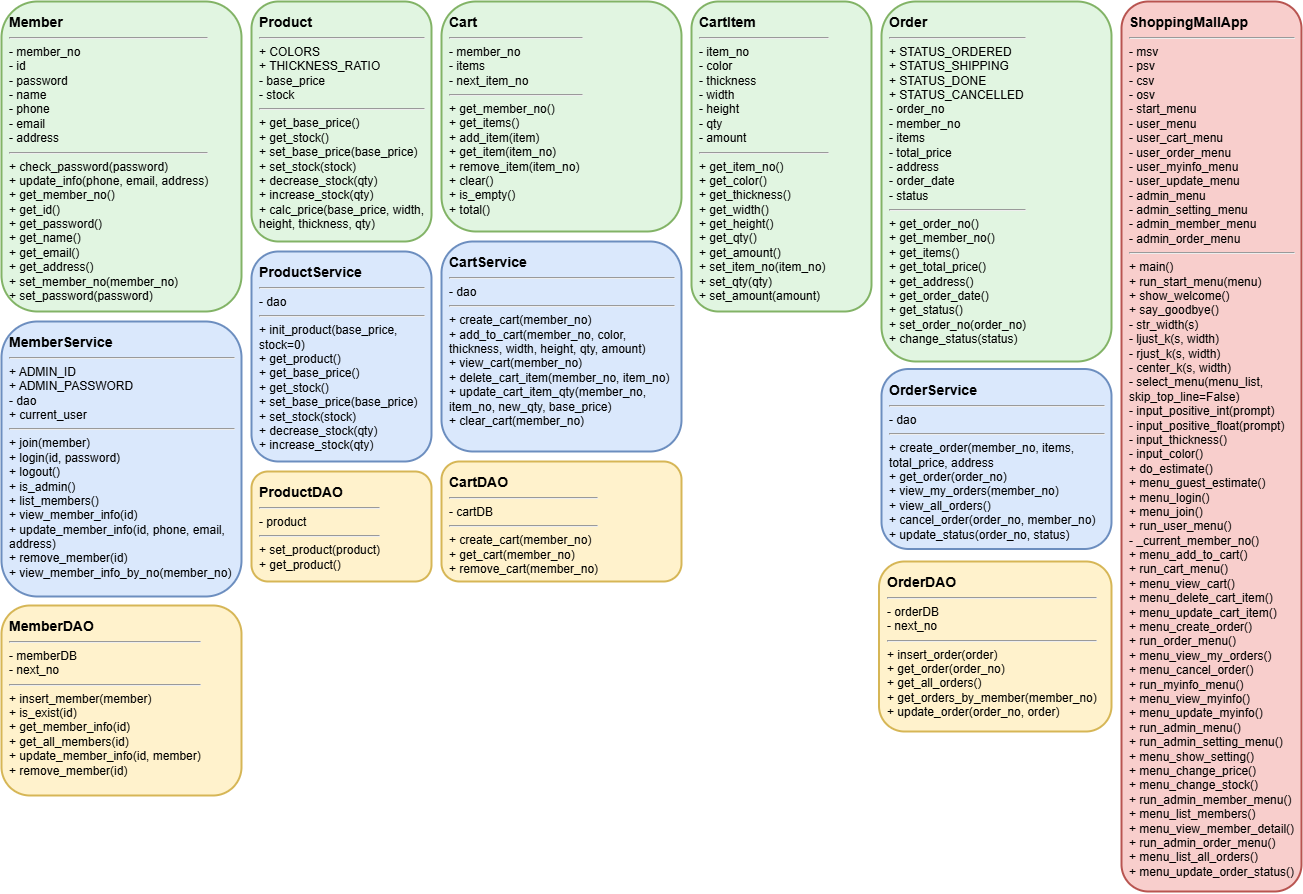

The diagram above was exported from draw.io. Its source (the exported page's mxGraphModel, read from the mxfile embedded in the PNG):
<mxGraphModel dx="2175" dy="1195" grid="1" gridSize="10" guides="1" tooltips="1" connect="1" arrows="1" fold="1" page="1" pageScale="1" pageWidth="3000" pageHeight="2100" math="0" shadow="0">
  <root>
    <mxCell id="0" />
    <mxCell id="1" parent="0" />
    <mxCell id="v7" parent="1" style="rounded=1;whiteSpace=wrap;html=1;align=left;verticalAlign=top;spacing=8;fontSize=12;strokeWidth=2;shadow=0;fillColor=#e1f5e1;strokeColor=#82b366;" value="&lt;div style=&quot;font-size:14px&quot;&gt;&lt;b&gt;Member&lt;/b&gt;&lt;/div&gt;&lt;hr&gt;&lt;div align=&quot;left&quot;&gt;- member_no&lt;/div&gt;&lt;div align=&quot;left&quot;&gt;- id&lt;/div&gt;&lt;div align=&quot;left&quot;&gt;- password&lt;/div&gt;&lt;div align=&quot;left&quot;&gt;- name&lt;/div&gt;&lt;div align=&quot;left&quot;&gt;- phone&lt;/div&gt;&lt;div align=&quot;left&quot;&gt;- email&lt;/div&gt;&lt;div align=&quot;left&quot;&gt;- address&lt;/div&gt;&lt;hr&gt;&lt;div align=&quot;left&quot;&gt;+ check_password(password)&lt;/div&gt;&lt;div align=&quot;left&quot;&gt;+ update_info(phone, email, address)&lt;/div&gt;&lt;div align=&quot;left&quot;&gt;+ get_member_no()&lt;/div&gt;&lt;div align=&quot;left&quot;&gt;+ get_id()&lt;/div&gt;&lt;div align=&quot;left&quot;&gt;+ get_password()&lt;/div&gt;&lt;div align=&quot;left&quot;&gt;+ get_name()&lt;/div&gt;&lt;div align=&quot;left&quot;&gt;+ get_email()&lt;/div&gt;&lt;div align=&quot;left&quot;&gt;+ get_address()&lt;/div&gt;&lt;div align=&quot;left&quot;&gt;+ set_member_no(member_no)&lt;/div&gt;&lt;div align=&quot;left&quot;&gt;+ set_password(password)&lt;/div&gt;" vertex="1">
      <mxGeometry height="310" width="240" x="70" y="170" as="geometry" />
    </mxCell>
    <mxCell id="v8" parent="1" style="rounded=1;whiteSpace=wrap;html=1;align=left;verticalAlign=top;spacing=8;fontSize=12;strokeWidth=2;shadow=0;fillColor=#e1f5e1;strokeColor=#82b366;" value="&lt;div style=&quot;font-size:14px&quot;&gt;&lt;b&gt;Product&lt;/b&gt;&lt;/div&gt;&lt;hr&gt;&lt;div align=&quot;left&quot;&gt;+ COLORS&lt;/div&gt;&lt;div align=&quot;left&quot;&gt;+ THICKNESS_RATIO&lt;/div&gt;&lt;div align=&quot;left&quot;&gt;- base_price&lt;/div&gt;&lt;div align=&quot;left&quot;&gt;- stock&lt;/div&gt;&lt;hr&gt;&lt;div align=&quot;left&quot;&gt;+ get_base_price()&lt;/div&gt;&lt;div align=&quot;left&quot;&gt;+ get_stock()&lt;/div&gt;&lt;div align=&quot;left&quot;&gt;&lt;div align=&quot;left&quot;&gt;+ set_base_price(base_price)&lt;/div&gt;&lt;div align=&quot;left&quot;&gt;+ set_stock(stock)&lt;/div&gt;&lt;/div&gt;&lt;div align=&quot;left&quot;&gt;+ decrease_stock(qty)&lt;/div&gt;&lt;div align=&quot;left&quot;&gt;+ increase_stock(qty)&lt;/div&gt;&lt;div align=&quot;left&quot;&gt;+ calc_price(base_price, width, height, thickness, qty)&lt;/div&gt;" vertex="1">
      <mxGeometry height="240" width="180" x="320" y="170" as="geometry" />
    </mxCell>
    <mxCell id="v9" parent="1" style="rounded=1;whiteSpace=wrap;html=1;align=left;verticalAlign=top;spacing=8;fontSize=12;strokeWidth=2;shadow=0;fillColor=#e1f5e1;strokeColor=#82b366;" value="&lt;div style=&quot;font-size:14px&quot;&gt;&lt;b&gt;CartItem&lt;/b&gt;&lt;/div&gt;&lt;hr&gt;&lt;div align=&quot;left&quot;&gt;- item_no&lt;/div&gt;&lt;div align=&quot;left&quot;&gt;- color&lt;/div&gt;&lt;div align=&quot;left&quot;&gt;- thickness&lt;/div&gt;&lt;div align=&quot;left&quot;&gt;- width&lt;/div&gt;&lt;div align=&quot;left&quot;&gt;- height&lt;/div&gt;&lt;div align=&quot;left&quot;&gt;- qty&lt;/div&gt;&lt;div align=&quot;left&quot;&gt;- amount&lt;/div&gt;&lt;hr&gt;&lt;div align=&quot;left&quot;&gt;&lt;div align=&quot;left&quot;&gt;+ get_item_no()&amp;nbsp;&lt;/div&gt;&lt;div align=&quot;left&quot;&gt;+ get_color()&amp;nbsp;&lt;/div&gt;&lt;div align=&quot;left&quot;&gt;+ get_thickness()&amp;nbsp;&lt;/div&gt;&lt;div align=&quot;left&quot;&gt;+ get_width()&amp;nbsp;&lt;/div&gt;&lt;div align=&quot;left&quot;&gt;+ get_height()&amp;nbsp;&lt;/div&gt;&lt;div align=&quot;left&quot;&gt;+ get_qty()&amp;nbsp;&lt;/div&gt;&lt;div align=&quot;left&quot;&gt;+ get_amount()&lt;/div&gt;&lt;div align=&quot;left&quot;&gt;+ set_item_no(item_no)&amp;nbsp;&lt;/div&gt;&lt;div align=&quot;left&quot;&gt;+ set_qty(qty)&lt;/div&gt;&lt;div align=&quot;left&quot;&gt;+ set_amount(amount)&lt;/div&gt;&lt;/div&gt;" vertex="1">
      <mxGeometry height="310" width="180" x="760" y="170" as="geometry" />
    </mxCell>
    <mxCell id="v10" parent="1" style="rounded=1;whiteSpace=wrap;html=1;align=left;verticalAlign=top;spacing=8;fontSize=12;strokeWidth=2;shadow=0;fillColor=#e1f5e1;strokeColor=#82b366;" value="&lt;div style=&quot;font-size:14px&quot;&gt;&lt;b&gt;Cart&lt;/b&gt;&lt;/div&gt;&lt;hr&gt;&lt;div align=&quot;left&quot;&gt;- member_no&lt;/div&gt;&lt;div align=&quot;left&quot;&gt;- items&lt;/div&gt;&lt;div align=&quot;left&quot;&gt;- next_item_no&lt;/div&gt;&lt;hr&gt;&lt;div align=&quot;left&quot;&gt;&lt;span style=&quot;background-color: transparent; color: light-dark(rgb(0, 0, 0), rgb(255, 255, 255));&quot;&gt;+ get_member_no()&lt;/span&gt;&lt;/div&gt;&lt;div align=&quot;left&quot;&gt;&lt;div align=&quot;left&quot;&gt;+ get_items()&lt;/div&gt;&lt;div align=&quot;left&quot;&gt;+ add_item(item)&lt;/div&gt;&lt;div align=&quot;left&quot;&gt;+ get_item(item_no)&lt;/div&gt;&lt;div align=&quot;left&quot;&gt;+ remove_item(item_no)&amp;nbsp;&lt;/div&gt;&lt;div align=&quot;left&quot;&gt;+ clear()&lt;/div&gt;&lt;div align=&quot;left&quot;&gt;+ is_empty()&lt;/div&gt;&lt;div align=&quot;left&quot;&gt;+ total()&lt;/div&gt;&lt;/div&gt;" vertex="1">
      <mxGeometry height="230" width="240" x="510" y="170" as="geometry" />
    </mxCell>
    <mxCell id="v11" parent="1" style="rounded=1;whiteSpace=wrap;html=1;align=left;verticalAlign=top;spacing=8;fontSize=12;strokeWidth=2;shadow=0;fillColor=#e1f5e1;strokeColor=#82b366;" value="&lt;div style=&quot;font-size:14px&quot;&gt;&lt;b&gt;Order&lt;/b&gt;&lt;/div&gt;&lt;hr&gt;&lt;div align=&quot;left&quot;&gt;+ STATUS_ORDERED&lt;/div&gt;&lt;div align=&quot;left&quot;&gt;+ STATUS_SHIPPING&lt;/div&gt;&lt;div align=&quot;left&quot;&gt;+ STATUS_DONE&lt;/div&gt;&lt;div align=&quot;left&quot;&gt;+ STATUS_CANCELLED&lt;/div&gt;&lt;div align=&quot;left&quot;&gt;- order_no&lt;/div&gt;&lt;div align=&quot;left&quot;&gt;- member_no&lt;/div&gt;&lt;div align=&quot;left&quot;&gt;- items&lt;/div&gt;&lt;div align=&quot;left&quot;&gt;- total_price&lt;/div&gt;&lt;div align=&quot;left&quot;&gt;- address&lt;/div&gt;&lt;div align=&quot;left&quot;&gt;- order_date&lt;/div&gt;&lt;div align=&quot;left&quot;&gt;- status&lt;/div&gt;&lt;hr&gt;&lt;div align=&quot;left&quot;&gt;&lt;div align=&quot;left&quot;&gt;+ get_order_no()&lt;/div&gt;&lt;div align=&quot;left&quot;&gt;+ get_member_no()&lt;/div&gt;&lt;div align=&quot;left&quot;&gt;+ get_items()&lt;/div&gt;&lt;div align=&quot;left&quot;&gt;+ get_total_price()&amp;nbsp;&lt;/div&gt;&lt;div align=&quot;left&quot;&gt;+ get_address()&lt;/div&gt;&lt;div align=&quot;left&quot;&gt;+ get_order_date()&lt;/div&gt;&lt;div align=&quot;left&quot;&gt;+ get_status()&lt;/div&gt;&lt;div align=&quot;left&quot;&gt;+ set_order_no(order_no)&lt;/div&gt;&lt;div align=&quot;left&quot;&gt;+ change_status(status)&lt;/div&gt;&lt;/div&gt;" vertex="1">
      <mxGeometry height="360" width="230" x="950" y="170" as="geometry" />
    </mxCell>
    <mxCell id="v12" parent="1" style="rounded=1;whiteSpace=wrap;html=1;align=left;verticalAlign=top;spacing=8;fontSize=12;strokeWidth=2;shadow=0;fillColor=#fff2cc;strokeColor=#d6b656;" value="&lt;div style=&quot;font-size:14px&quot;&gt;&lt;b&gt;MemberDAO&lt;/b&gt;&lt;/div&gt;&lt;hr&gt;&lt;div align=&quot;left&quot;&gt;- memberDB&lt;/div&gt;&lt;div align=&quot;left&quot;&gt;- next_no&lt;/div&gt;&lt;hr&gt;&lt;div align=&quot;left&quot;&gt;+ insert_member(member)&lt;/div&gt;&lt;div align=&quot;left&quot;&gt;+ is_exist(id)&lt;/div&gt;&lt;div align=&quot;left&quot;&gt;+ get_member_info(id)&lt;/div&gt;&lt;div align=&quot;left&quot;&gt;+ get_all_members(id)&lt;/div&gt;&lt;div align=&quot;left&quot;&gt;+ update_member_info(id, member)&lt;/div&gt;&lt;div align=&quot;left&quot;&gt;+ remove_member(id)&lt;/div&gt;" vertex="1">
      <mxGeometry height="190" width="240" x="70" y="774" as="geometry" />
    </mxCell>
    <mxCell id="v13" parent="1" style="rounded=1;whiteSpace=wrap;html=1;align=left;verticalAlign=top;spacing=8;fontSize=12;strokeWidth=2;shadow=0;fillColor=#fff2cc;strokeColor=#d6b656;" value="&lt;div style=&quot;font-size:14px&quot;&gt;&lt;b&gt;ProductDAO&lt;/b&gt;&lt;/div&gt;&lt;hr&gt;&lt;div align=&quot;left&quot;&gt;- product&lt;/div&gt;&lt;hr&gt;&lt;div align=&quot;left&quot;&gt;+ set_product(product)&lt;/div&gt;&lt;div align=&quot;left&quot;&gt;+ get_product()&lt;/div&gt;" vertex="1">
      <mxGeometry height="110" width="180" x="320" y="640" as="geometry" />
    </mxCell>
    <mxCell id="v14" parent="1" style="rounded=1;whiteSpace=wrap;html=1;align=left;verticalAlign=top;spacing=8;fontSize=12;strokeWidth=2;shadow=0;fillColor=#fff2cc;strokeColor=#d6b656;" value="&lt;div style=&quot;font-size:14px&quot;&gt;&lt;b&gt;CartDAO&lt;/b&gt;&lt;/div&gt;&lt;hr&gt;&lt;div align=&quot;left&quot;&gt;- cartDB&lt;/div&gt;&lt;hr&gt;&lt;div align=&quot;left&quot;&gt;+ create_cart(member_no)&lt;/div&gt;&lt;div align=&quot;left&quot;&gt;+ get_cart(member_no)&lt;/div&gt;&lt;div align=&quot;left&quot;&gt;+ remove_cart(member_no)&lt;/div&gt;" vertex="1">
      <mxGeometry height="120" width="240" x="510" y="630" as="geometry" />
    </mxCell>
    <mxCell id="v15" parent="1" style="rounded=1;whiteSpace=wrap;html=1;align=left;verticalAlign=top;spacing=8;fontSize=12;strokeWidth=2;shadow=0;fillColor=#fff2cc;strokeColor=#d6b656;" value="&lt;div style=&quot;font-size:14px&quot;&gt;&lt;b&gt;OrderDAO&lt;/b&gt;&lt;/div&gt;&lt;hr&gt;&lt;div align=&quot;left&quot;&gt;- orderDB&lt;/div&gt;&lt;div align=&quot;left&quot;&gt;- next_no&lt;/div&gt;&lt;hr&gt;&lt;div align=&quot;left&quot;&gt;&lt;div align=&quot;left&quot;&gt;+ insert_order(order)&lt;/div&gt;&lt;div align=&quot;left&quot;&gt;+ get_order(order_no)&lt;/div&gt;&lt;div align=&quot;left&quot;&gt;+ get_all_orders()&lt;/div&gt;&lt;div align=&quot;left&quot;&gt;+ get_orders_by_member(member_no)&lt;/div&gt;&lt;div align=&quot;left&quot;&gt;+ update_order(order_no, order)&lt;/div&gt;&lt;/div&gt;" vertex="1">
      <mxGeometry height="170" width="232.5" x="947.5" y="730" as="geometry" />
    </mxCell>
    <mxCell id="v16" parent="1" style="rounded=1;whiteSpace=wrap;html=1;align=left;verticalAlign=top;spacing=8;fontSize=12;strokeWidth=2;shadow=0;fillColor=#dae8fc;strokeColor=#6c8ebf;" value="&lt;div style=&quot;font-size:14px&quot;&gt;&lt;b&gt;MemberService&lt;/b&gt;&lt;/div&gt;&lt;hr&gt;&lt;div align=&quot;left&quot;&gt;+ ADMIN_ID&lt;/div&gt;&lt;div align=&quot;left&quot;&gt;+ ADMIN_PASSWORD&lt;/div&gt;&lt;div align=&quot;left&quot;&gt;- dao&lt;/div&gt;&lt;div align=&quot;left&quot;&gt;+ current_user&lt;/div&gt;&lt;hr&gt;&lt;div align=&quot;left&quot;&gt;+ join(member)&lt;/div&gt;&lt;div align=&quot;left&quot;&gt;+ login(id, password)&lt;/div&gt;&lt;div align=&quot;left&quot;&gt;+ logout()&lt;/div&gt;&lt;div align=&quot;left&quot;&gt;+ is_admin()&lt;/div&gt;&lt;div align=&quot;left&quot;&gt;+ list_members()&lt;/div&gt;&lt;div align=&quot;left&quot;&gt;+ view_member_info(id)&lt;/div&gt;&lt;div align=&quot;left&quot;&gt;+ update_member_info(id, phone, email, address)&lt;/div&gt;&lt;div align=&quot;left&quot;&gt;+ remove_member(id)&lt;/div&gt;&lt;div align=&quot;left&quot;&gt;+ view_member_info_by_no(member_no)&lt;/div&gt;" vertex="1">
      <mxGeometry height="275" width="240" x="70" y="490" as="geometry" />
    </mxCell>
    <mxCell id="v17" parent="1" style="rounded=1;whiteSpace=wrap;html=1;align=left;verticalAlign=top;spacing=8;fontSize=12;strokeWidth=2;shadow=0;fillColor=#dae8fc;strokeColor=#6c8ebf;" value="&lt;div style=&quot;font-size:14px&quot;&gt;&lt;b&gt;ProductService&lt;/b&gt;&lt;/div&gt;&lt;hr&gt;&lt;div align=&quot;left&quot;&gt;- dao&lt;/div&gt;&lt;hr&gt;&lt;div align=&quot;left&quot;&gt;+ init_product(base_price, stock=0)&lt;/div&gt;&lt;div align=&quot;left&quot;&gt;+ get_product()&lt;/div&gt;&lt;div align=&quot;left&quot;&gt;+ get_base_price()&lt;/div&gt;&lt;div align=&quot;left&quot;&gt;+ get_stock()&lt;/div&gt;&lt;div align=&quot;left&quot;&gt;+ set_base_price(base_price)&lt;/div&gt;&lt;div align=&quot;left&quot;&gt;+ set_stock(stock)&lt;/div&gt;&lt;div align=&quot;left&quot;&gt;+ decrease_stock(qty)&lt;/div&gt;&lt;div align=&quot;left&quot;&gt;+ increase_stock(qty)&lt;/div&gt;" vertex="1">
      <mxGeometry height="210" width="180" x="320" y="420" as="geometry" />
    </mxCell>
    <mxCell id="v18" parent="1" style="rounded=1;whiteSpace=wrap;html=1;align=left;verticalAlign=top;spacing=8;fontSize=12;strokeWidth=2;shadow=0;fillColor=#dae8fc;strokeColor=#6c8ebf;" value="&lt;div style=&quot;font-size:14px&quot;&gt;&lt;b&gt;CartService&lt;/b&gt;&lt;/div&gt;&lt;hr&gt;&lt;div align=&quot;left&quot;&gt;- dao&lt;/div&gt;&lt;hr&gt;&lt;div align=&quot;left&quot;&gt;&lt;div align=&quot;left&quot;&gt;+ create_cart(member_no)&lt;/div&gt;&lt;div align=&quot;left&quot;&gt;+ add_to_cart(member_no, color, thickness, width, height, qty, amount)&lt;/div&gt;&lt;div align=&quot;left&quot;&gt;+ view_cart(member_no)&lt;/div&gt;&lt;div align=&quot;left&quot;&gt;+ delete_cart_item(member_no, item_no)&lt;/div&gt;&lt;div align=&quot;left&quot;&gt;+ update_cart_item_qty(member_no, item_no, new_qty, base_price)&lt;/div&gt;&lt;div align=&quot;left&quot;&gt;+ clear_cart(member_no)&lt;/div&gt;&lt;/div&gt;" vertex="1">
      <mxGeometry height="210" width="240" x="510" y="410" as="geometry" />
    </mxCell>
    <mxCell id="v19" parent="1" style="rounded=1;whiteSpace=wrap;html=1;align=left;verticalAlign=top;spacing=8;fontSize=12;strokeWidth=2;shadow=0;fillColor=#dae8fc;strokeColor=#6c8ebf;" value="&lt;div style=&quot;font-size:14px&quot;&gt;&lt;b&gt;OrderService&lt;/b&gt;&lt;/div&gt;&lt;hr&gt;&lt;div align=&quot;left&quot;&gt;- dao&lt;/div&gt;&lt;hr&gt;&lt;div align=&quot;left&quot;&gt;&lt;div align=&quot;left&quot;&gt;+ create_order(member_no, items, total_price, address&lt;/div&gt;&lt;div align=&quot;left&quot;&gt;+ get_order(order_no)&lt;/div&gt;&lt;div align=&quot;left&quot;&gt;+ view_my_orders(member_no)&lt;/div&gt;&lt;div align=&quot;left&quot;&gt;+ view_all_orders()&lt;/div&gt;&lt;div align=&quot;left&quot;&gt;+ cancel_order(order_no, member_no)&lt;/div&gt;&lt;div align=&quot;left&quot;&gt;+ update_status(order_no, status)&lt;/div&gt;&lt;/div&gt;" vertex="1">
      <mxGeometry height="180" width="230" x="950" y="537.5" as="geometry" />
    </mxCell>
    <mxCell id="v20" parent="1" style="rounded=1;whiteSpace=wrap;html=1;align=left;verticalAlign=top;spacing=8;fontSize=12;strokeWidth=2;shadow=0;fillColor=#f8cecc;strokeColor=#b85450;" value="&lt;div style=&quot;font-size:14px&quot;&gt;&lt;b&gt;ShoppingMallApp&lt;/b&gt;&lt;/div&gt;&lt;hr&gt;&lt;div align=&quot;left&quot;&gt;- msv&lt;/div&gt;&lt;div align=&quot;left&quot;&gt;- psv&lt;/div&gt;&lt;div align=&quot;left&quot;&gt;- csv&lt;/div&gt;&lt;div align=&quot;left&quot;&gt;- osv&lt;/div&gt;&lt;div align=&quot;left&quot;&gt;&lt;div align=&quot;left&quot;&gt;- start_menu&lt;/div&gt;&lt;div align=&quot;left&quot;&gt;- user_menu&lt;/div&gt;&lt;div align=&quot;left&quot;&gt;- user_cart_menu&lt;/div&gt;&lt;div align=&quot;left&quot;&gt;- user_order_menu&lt;/div&gt;&lt;div align=&quot;left&quot;&gt;- user_myinfo_menu&lt;/div&gt;&lt;div align=&quot;left&quot;&gt;- user_update_menu&lt;/div&gt;&lt;div align=&quot;left&quot;&gt;- admin_menu&lt;/div&gt;&lt;div align=&quot;left&quot;&gt;- admin_setting_menu&lt;/div&gt;&lt;div align=&quot;left&quot;&gt;- admin_member_menu&lt;/div&gt;&lt;div align=&quot;left&quot;&gt;- admin_order_menu&lt;/div&gt;&lt;/div&gt;&lt;hr&gt;&lt;div align=&quot;left&quot;&gt;&lt;div align=&quot;left&quot;&gt;+ main()&lt;/div&gt;&lt;div align=&quot;left&quot;&gt;+ run_start_menu(menu)&lt;/div&gt;&lt;div align=&quot;left&quot;&gt;+ show_welcome()&lt;/div&gt;&lt;div align=&quot;left&quot;&gt;+ say_goodbye()&lt;/div&gt;&lt;div align=&quot;left&quot;&gt;- str_width(s)&lt;/div&gt;&lt;div align=&quot;left&quot;&gt;- ljust_k(s, width)&lt;/div&gt;&lt;div align=&quot;left&quot;&gt;- rjust_k(s, width)&lt;/div&gt;&lt;div align=&quot;left&quot;&gt;- center_k(s, width)&lt;/div&gt;&lt;div align=&quot;left&quot;&gt;- select_menu(menu_list, skip_top_line=False)&lt;/div&gt;&lt;div align=&quot;left&quot;&gt;- input_positive_int(prompt)&lt;/div&gt;&lt;div align=&quot;left&quot;&gt;- input_positive_float(prompt)&lt;/div&gt;&lt;div align=&quot;left&quot;&gt;- input_thickness()&lt;/div&gt;&lt;div align=&quot;left&quot;&gt;- input_color()&lt;/div&gt;&lt;div align=&quot;left&quot;&gt;+ do_estimate()&lt;/div&gt;&lt;div align=&quot;left&quot;&gt;+ menu_guest_estimate()&lt;/div&gt;&lt;div align=&quot;left&quot;&gt;+ menu_login()&lt;/div&gt;&lt;div align=&quot;left&quot;&gt;+ menu_join()&lt;/div&gt;&lt;div align=&quot;left&quot;&gt;+ run_user_menu()&lt;/div&gt;&lt;div align=&quot;left&quot;&gt;- _current_member_no()&lt;/div&gt;&lt;div align=&quot;left&quot;&gt;+ menu_add_to_cart()&lt;/div&gt;&lt;div align=&quot;left&quot;&gt;+ run_cart_menu()&lt;/div&gt;&lt;div align=&quot;left&quot;&gt;+ menu_view_cart()&lt;/div&gt;&lt;div align=&quot;left&quot;&gt;+ menu_delete_cart_item()&lt;/div&gt;&lt;div align=&quot;left&quot;&gt;+ menu_update_cart_item()&lt;/div&gt;&lt;div align=&quot;left&quot;&gt;+ menu_create_order()&lt;/div&gt;&lt;div align=&quot;left&quot;&gt;+ run_order_menu()&lt;/div&gt;&lt;div align=&quot;left&quot;&gt;+ menu_view_my_orders()&lt;/div&gt;&lt;div align=&quot;left&quot;&gt;+ menu_cancel_order()&lt;/div&gt;&lt;div align=&quot;left&quot;&gt;+ run_myinfo_menu()&lt;/div&gt;&lt;div align=&quot;left&quot;&gt;+ menu_view_myinfo()&lt;/div&gt;&lt;div align=&quot;left&quot;&gt;+ menu_update_myinfo()&lt;/div&gt;&lt;div align=&quot;left&quot;&gt;+ run_admin_menu()&amp;nbsp;&lt;/div&gt;&lt;div align=&quot;left&quot;&gt;+ run_admin_setting_menu()&lt;/div&gt;&lt;div align=&quot;left&quot;&gt;+ menu_show_setting()&lt;/div&gt;&lt;div align=&quot;left&quot;&gt;+ menu_change_price()&lt;/div&gt;&lt;div align=&quot;left&quot;&gt;+ menu_change_stock()&lt;/div&gt;&lt;div align=&quot;left&quot;&gt;+ run_admin_member_menu()&lt;/div&gt;&lt;div align=&quot;left&quot;&gt;+ menu_list_members()&lt;/div&gt;&lt;div align=&quot;left&quot;&gt;+ menu_view_member_detail()&lt;/div&gt;&lt;div align=&quot;left&quot;&gt;+ run_admin_order_menu()&amp;nbsp;&lt;/div&gt;&lt;div align=&quot;left&quot;&gt;+ menu_list_all_orders()&amp;nbsp;&lt;/div&gt;&lt;div align=&quot;left&quot;&gt;+ menu_update_order_status()&lt;/div&gt;&lt;/div&gt;&lt;div align=&quot;left&quot;&gt;&lt;br&gt;&lt;/div&gt;" vertex="1">
      <mxGeometry height="890" width="180" x="1190" y="170" as="geometry" />
    </mxCell>
  </root>
</mxGraphModel>